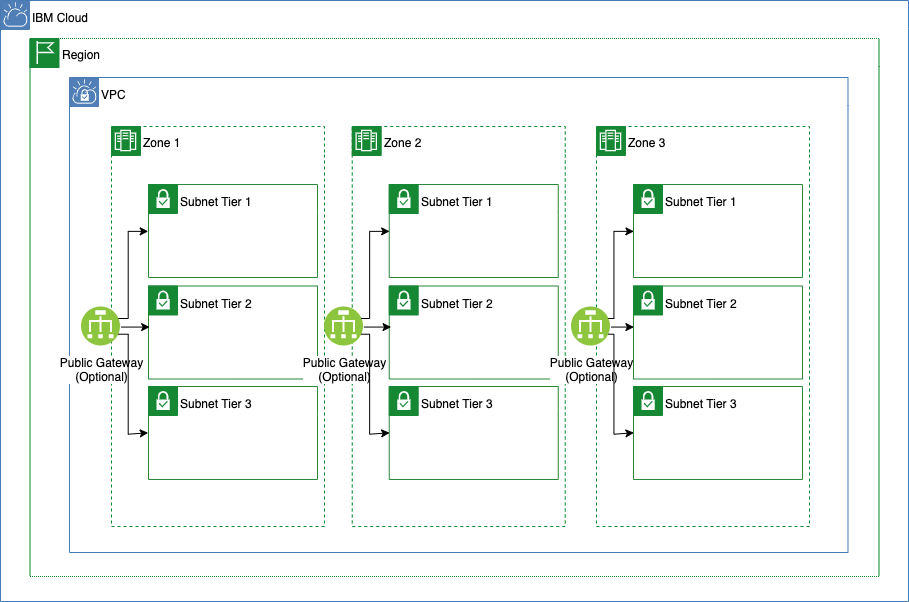

The diagram above was exported from draw.io. Its source (the exported page's mxGraphModel, read from the mxfile embedded in the PNG):
<mxGraphModel dx="1979" dy="1841" grid="1" gridSize="10" guides="1" tooltips="1" connect="1" arrows="1" fold="1" page="1" pageScale="1" pageWidth="850" pageHeight="1100" math="0" shadow="0">
  <root>
    <mxCell id="0" />
    <mxCell id="1" parent="0" />
    <mxCell id="W5k9PKdkcSrI9gTMppr0-1" value="IBM Cloud" style="swimlane;fontStyle=0;horizontal=1;collapsible=0;startSize=28;swimlaneLine=0;swimlaneFillColor=none;fillColor=none;rounded=0;whiteSpace=wrap;html=1;absoluteArcSize=1;arcSize=12;strokeColor=#417CB9;verticalAlign=top;align=left;spacingLeft=30;spacingTop=1;dashed=0;strokeWidth=1;" vertex="1" parent="1">
      <mxGeometry x="-291" y="-9" width="908" height="601" as="geometry" />
    </mxCell>
    <mxCell id="W5k9PKdkcSrI9gTMppr0-2" value="" style="aspect=fixed;perimeter=ellipsePerimeter;html=1;align=center;shadow=0;dashed=0;fontColor=#4277BB;labelBackgroundColor=#ffffff;fontSize=12;spacingTop=3;image;image=img/lib/ibm/vpc/CloudTag.svg;part=1;" vertex="1" parent="W5k9PKdkcSrI9gTMppr0-1">
      <mxGeometry width="30" height="30" as="geometry" />
    </mxCell>
    <mxCell id="W5k9PKdkcSrI9gTMppr0-3" value="Region" style="swimlane;fontStyle=0;horizontal=1;collapsible=0;startSize=28;swimlaneLine=0;swimlaneFillColor=none;fillColor=none;rounded=0;whiteSpace=wrap;html=1;absoluteArcSize=1;arcSize=0;strokeColor=#00882B;verticalAlign=top;align=left;spacingLeft=30;dashed=1;strokeWidth=1;container=1;dashPattern=1 1;" vertex="1" parent="W5k9PKdkcSrI9gTMppr0-1">
      <mxGeometry x="29.5" y="38" width="849" height="538" as="geometry" />
    </mxCell>
    <mxCell id="W5k9PKdkcSrI9gTMppr0-4" value="" style="aspect=fixed;perimeter=ellipsePerimeter;html=1;align=center;shadow=0;dashed=0;fontColor=#4277BB;labelBackgroundColor=#ffffff;fontSize=12;spacingTop=3;image;image=img/lib/ibm/vpc/RegionTag.svg;part=1;" vertex="1" parent="W5k9PKdkcSrI9gTMppr0-3">
      <mxGeometry width="30" height="30" as="geometry" />
    </mxCell>
    <mxCell id="W5k9PKdkcSrI9gTMppr0-5" value="VPC" style="swimlane;fontStyle=0;horizontal=1;collapsible=0;startSize=28;swimlaneLine=0;swimlaneFillColor=none;fillColor=none;rounded=0;whiteSpace=wrap;html=1;absoluteArcSize=1;arcSize=12;strokeColor=#417CB9;verticalAlign=top;align=left;spacingLeft=30;spacingTop=1;dashed=0;strokeWidth=1;" vertex="1" parent="W5k9PKdkcSrI9gTMppr0-3">
      <mxGeometry x="39.5" y="39" width="778.5" height="475" as="geometry" />
    </mxCell>
    <mxCell id="W5k9PKdkcSrI9gTMppr0-6" value="" style="group" vertex="1" connectable="0" parent="W5k9PKdkcSrI9gTMppr0-5">
      <mxGeometry x="282.75" y="49" width="213" height="400" as="geometry" />
    </mxCell>
    <mxCell id="W5k9PKdkcSrI9gTMppr0-7" value="Zone 2" style="swimlane;fontStyle=0;horizontal=1;collapsible=0;startSize=28;swimlaneLine=0;swimlaneFillColor=none;fillColor=none;rounded=0;whiteSpace=wrap;html=1;absoluteArcSize=1;arcSize=0;strokeColor=#00882B;verticalAlign=top;align=left;spacingLeft=30;dashed=1;strokeWidth=1;container=1;" vertex="1" parent="W5k9PKdkcSrI9gTMppr0-6">
      <mxGeometry width="213" height="400" as="geometry" />
    </mxCell>
    <mxCell id="W5k9PKdkcSrI9gTMppr0-8" value="" style="aspect=fixed;perimeter=ellipsePerimeter;html=1;align=center;shadow=0;dashed=0;fontColor=#4277BB;labelBackgroundColor=#ffffff;fontSize=12;spacingTop=3;image;image=img/lib/ibm/vpc/ZoneTag.svg;part=1;" vertex="1" parent="W5k9PKdkcSrI9gTMppr0-7">
      <mxGeometry width="30" height="30" as="geometry" />
    </mxCell>
    <mxCell id="W5k9PKdkcSrI9gTMppr0-9" value="" style="group" vertex="1" connectable="0" parent="W5k9PKdkcSrI9gTMppr0-7">
      <mxGeometry x="37" y="58" width="169" height="295" as="geometry" />
    </mxCell>
    <mxCell id="W5k9PKdkcSrI9gTMppr0-10" value="" style="group" vertex="1" connectable="0" parent="W5k9PKdkcSrI9gTMppr0-9">
      <mxGeometry width="169" height="295" as="geometry" />
    </mxCell>
    <mxCell id="W5k9PKdkcSrI9gTMppr0-11" value="Subnet Tier 1" style="swimlane;fontStyle=0;horizontal=1;collapsible=0;startSize=28;swimlaneLine=0;swimlaneFillColor=none;fillColor=none;rounded=0;whiteSpace=wrap;html=1;absoluteArcSize=1;arcSize=12;strokeColor=#2A8838;verticalAlign=top;align=left;spacingLeft=30;spacingTop=1;dashed=0;strokeWidth=1;" vertex="1" parent="W5k9PKdkcSrI9gTMppr0-10">
      <mxGeometry width="169" height="93" as="geometry" />
    </mxCell>
    <mxCell id="W5k9PKdkcSrI9gTMppr0-12" value="" style="aspect=fixed;perimeter=ellipsePerimeter;html=1;align=center;shadow=0;dashed=0;fontColor=#4277BB;labelBackgroundColor=#ffffff;fontSize=12;spacingTop=3;image;image=img/lib/ibm/vpc/SubnetTag2.svg;rounded=0;strokeColor=#0000CC;" vertex="1" parent="W5k9PKdkcSrI9gTMppr0-11">
      <mxGeometry width="30" height="30" as="geometry" />
    </mxCell>
    <mxCell id="W5k9PKdkcSrI9gTMppr0-13" value="Subnet Tier 2" style="swimlane;fontStyle=0;horizontal=1;collapsible=0;startSize=28;swimlaneLine=0;swimlaneFillColor=none;fillColor=none;rounded=0;whiteSpace=wrap;html=1;absoluteArcSize=1;arcSize=12;strokeColor=#2A8838;verticalAlign=top;align=left;spacingLeft=30;spacingTop=1;dashed=0;strokeWidth=1;" vertex="1" parent="W5k9PKdkcSrI9gTMppr0-10">
      <mxGeometry y="101.5" width="169" height="93" as="geometry" />
    </mxCell>
    <mxCell id="W5k9PKdkcSrI9gTMppr0-14" value="" style="aspect=fixed;perimeter=ellipsePerimeter;html=1;align=center;shadow=0;dashed=0;fontColor=#4277BB;labelBackgroundColor=#ffffff;fontSize=12;spacingTop=3;image;image=img/lib/ibm/vpc/SubnetTag2.svg;rounded=0;strokeColor=#0000CC;" vertex="1" parent="W5k9PKdkcSrI9gTMppr0-13">
      <mxGeometry width="30" height="30" as="geometry" />
    </mxCell>
    <mxCell id="W5k9PKdkcSrI9gTMppr0-15" value="Subnet Tier 3" style="swimlane;fontStyle=0;horizontal=1;collapsible=0;startSize=28;swimlaneLine=0;swimlaneFillColor=none;fillColor=none;rounded=0;whiteSpace=wrap;html=1;absoluteArcSize=1;arcSize=12;strokeColor=#2A8838;verticalAlign=top;align=left;spacingLeft=30;spacingTop=1;dashed=0;strokeWidth=1;" vertex="1" parent="W5k9PKdkcSrI9gTMppr0-10">
      <mxGeometry y="202" width="169" height="93" as="geometry" />
    </mxCell>
    <mxCell id="W5k9PKdkcSrI9gTMppr0-16" value="" style="aspect=fixed;perimeter=ellipsePerimeter;html=1;align=center;shadow=0;dashed=0;fontColor=#4277BB;labelBackgroundColor=#ffffff;fontSize=12;spacingTop=3;image;image=img/lib/ibm/vpc/SubnetTag2.svg;rounded=0;strokeColor=#0000CC;" vertex="1" parent="W5k9PKdkcSrI9gTMppr0-15">
      <mxGeometry width="30" height="30" as="geometry" />
    </mxCell>
    <mxCell id="W5k9PKdkcSrI9gTMppr0-20" value="" style="group" vertex="1" connectable="0" parent="W5k9PKdkcSrI9gTMppr0-5">
      <mxGeometry x="527" y="49" width="213" height="400" as="geometry" />
    </mxCell>
    <mxCell id="W5k9PKdkcSrI9gTMppr0-21" value="Zone 3" style="swimlane;fontStyle=0;horizontal=1;collapsible=0;startSize=28;swimlaneLine=0;swimlaneFillColor=none;fillColor=none;rounded=0;whiteSpace=wrap;html=1;absoluteArcSize=1;arcSize=0;strokeColor=#00882B;verticalAlign=top;align=left;spacingLeft=30;dashed=1;strokeWidth=1;container=1;" vertex="1" parent="W5k9PKdkcSrI9gTMppr0-20">
      <mxGeometry width="213" height="400" as="geometry" />
    </mxCell>
    <mxCell id="W5k9PKdkcSrI9gTMppr0-22" value="" style="aspect=fixed;perimeter=ellipsePerimeter;html=1;align=center;shadow=0;dashed=0;fontColor=#4277BB;labelBackgroundColor=#ffffff;fontSize=12;spacingTop=3;image;image=img/lib/ibm/vpc/ZoneTag.svg;part=1;" vertex="1" parent="W5k9PKdkcSrI9gTMppr0-21">
      <mxGeometry width="30" height="30" as="geometry" />
    </mxCell>
    <mxCell id="W5k9PKdkcSrI9gTMppr0-23" value="" style="group" vertex="1" connectable="0" parent="W5k9PKdkcSrI9gTMppr0-21">
      <mxGeometry x="37" y="58" width="169" height="295" as="geometry" />
    </mxCell>
    <mxCell id="W5k9PKdkcSrI9gTMppr0-24" value="" style="group" vertex="1" connectable="0" parent="W5k9PKdkcSrI9gTMppr0-23">
      <mxGeometry width="169" height="295" as="geometry" />
    </mxCell>
    <mxCell id="W5k9PKdkcSrI9gTMppr0-25" value="Subnet Tier 1" style="swimlane;fontStyle=0;horizontal=1;collapsible=0;startSize=28;swimlaneLine=0;swimlaneFillColor=none;fillColor=none;rounded=0;whiteSpace=wrap;html=1;absoluteArcSize=1;arcSize=12;strokeColor=#2A8838;verticalAlign=top;align=left;spacingLeft=30;spacingTop=1;dashed=0;strokeWidth=1;" vertex="1" parent="W5k9PKdkcSrI9gTMppr0-24">
      <mxGeometry width="169" height="93" as="geometry" />
    </mxCell>
    <mxCell id="W5k9PKdkcSrI9gTMppr0-26" value="" style="aspect=fixed;perimeter=ellipsePerimeter;html=1;align=center;shadow=0;dashed=0;fontColor=#4277BB;labelBackgroundColor=#ffffff;fontSize=12;spacingTop=3;image;image=img/lib/ibm/vpc/SubnetTag2.svg;rounded=0;strokeColor=#0000CC;" vertex="1" parent="W5k9PKdkcSrI9gTMppr0-25">
      <mxGeometry width="30" height="30" as="geometry" />
    </mxCell>
    <mxCell id="W5k9PKdkcSrI9gTMppr0-27" value="Subnet Tier 2" style="swimlane;fontStyle=0;horizontal=1;collapsible=0;startSize=28;swimlaneLine=0;swimlaneFillColor=none;fillColor=none;rounded=0;whiteSpace=wrap;html=1;absoluteArcSize=1;arcSize=12;strokeColor=#2A8838;verticalAlign=top;align=left;spacingLeft=30;spacingTop=1;dashed=0;strokeWidth=1;" vertex="1" parent="W5k9PKdkcSrI9gTMppr0-24">
      <mxGeometry y="101.5" width="169" height="93" as="geometry" />
    </mxCell>
    <mxCell id="W5k9PKdkcSrI9gTMppr0-28" value="" style="aspect=fixed;perimeter=ellipsePerimeter;html=1;align=center;shadow=0;dashed=0;fontColor=#4277BB;labelBackgroundColor=#ffffff;fontSize=12;spacingTop=3;image;image=img/lib/ibm/vpc/SubnetTag2.svg;rounded=0;strokeColor=#0000CC;" vertex="1" parent="W5k9PKdkcSrI9gTMppr0-27">
      <mxGeometry width="30" height="30" as="geometry" />
    </mxCell>
    <mxCell id="W5k9PKdkcSrI9gTMppr0-29" value="Subnet Tier 3" style="swimlane;fontStyle=0;horizontal=1;collapsible=0;startSize=28;swimlaneLine=0;swimlaneFillColor=none;fillColor=none;rounded=0;whiteSpace=wrap;html=1;absoluteArcSize=1;arcSize=12;strokeColor=#2A8838;verticalAlign=top;align=left;spacingLeft=30;spacingTop=1;dashed=0;strokeWidth=1;" vertex="1" parent="W5k9PKdkcSrI9gTMppr0-24">
      <mxGeometry y="202" width="169" height="93" as="geometry" />
    </mxCell>
    <mxCell id="W5k9PKdkcSrI9gTMppr0-30" value="" style="aspect=fixed;perimeter=ellipsePerimeter;html=1;align=center;shadow=0;dashed=0;fontColor=#4277BB;labelBackgroundColor=#ffffff;fontSize=12;spacingTop=3;image;image=img/lib/ibm/vpc/SubnetTag2.svg;rounded=0;strokeColor=#0000CC;" vertex="1" parent="W5k9PKdkcSrI9gTMppr0-29">
      <mxGeometry width="30" height="30" as="geometry" />
    </mxCell>
    <mxCell id="W5k9PKdkcSrI9gTMppr0-35" value="" style="group" vertex="1" connectable="0" parent="W5k9PKdkcSrI9gTMppr0-5">
      <mxGeometry x="42" y="49" width="213" height="400" as="geometry" />
    </mxCell>
    <mxCell id="W5k9PKdkcSrI9gTMppr0-36" value="Zone 1" style="swimlane;fontStyle=0;horizontal=1;collapsible=0;startSize=28;swimlaneLine=0;swimlaneFillColor=none;fillColor=none;rounded=0;whiteSpace=wrap;html=1;absoluteArcSize=1;arcSize=0;strokeColor=#00882B;verticalAlign=top;align=left;spacingLeft=30;dashed=1;strokeWidth=1;container=1;" vertex="1" parent="W5k9PKdkcSrI9gTMppr0-35">
      <mxGeometry width="213" height="400" as="geometry" />
    </mxCell>
    <mxCell id="W5k9PKdkcSrI9gTMppr0-37" value="" style="aspect=fixed;perimeter=ellipsePerimeter;html=1;align=center;shadow=0;dashed=0;fontColor=#4277BB;labelBackgroundColor=#ffffff;fontSize=12;spacingTop=3;image;image=img/lib/ibm/vpc/ZoneTag.svg;part=1;" vertex="1" parent="W5k9PKdkcSrI9gTMppr0-36">
      <mxGeometry width="30" height="30" as="geometry" />
    </mxCell>
    <mxCell id="W5k9PKdkcSrI9gTMppr0-38" value="" style="group" vertex="1" connectable="0" parent="W5k9PKdkcSrI9gTMppr0-36">
      <mxGeometry x="37" y="58" width="169" height="295" as="geometry" />
    </mxCell>
    <mxCell id="W5k9PKdkcSrI9gTMppr0-39" value="" style="group" vertex="1" connectable="0" parent="W5k9PKdkcSrI9gTMppr0-38">
      <mxGeometry width="169" height="295" as="geometry" />
    </mxCell>
    <mxCell id="W5k9PKdkcSrI9gTMppr0-40" value="Subnet Tier 1" style="swimlane;fontStyle=0;horizontal=1;collapsible=0;startSize=28;swimlaneLine=0;swimlaneFillColor=none;fillColor=none;rounded=0;whiteSpace=wrap;html=1;absoluteArcSize=1;arcSize=12;strokeColor=#2A8838;verticalAlign=top;align=left;spacingLeft=30;spacingTop=1;dashed=0;strokeWidth=1;" vertex="1" parent="W5k9PKdkcSrI9gTMppr0-39">
      <mxGeometry width="169" height="93" as="geometry" />
    </mxCell>
    <mxCell id="W5k9PKdkcSrI9gTMppr0-41" value="" style="aspect=fixed;perimeter=ellipsePerimeter;html=1;align=center;shadow=0;dashed=0;fontColor=#4277BB;labelBackgroundColor=#ffffff;fontSize=12;spacingTop=3;image;image=img/lib/ibm/vpc/SubnetTag2.svg;rounded=0;strokeColor=#0000CC;" vertex="1" parent="W5k9PKdkcSrI9gTMppr0-40">
      <mxGeometry width="30" height="30" as="geometry" />
    </mxCell>
    <mxCell id="W5k9PKdkcSrI9gTMppr0-42" value="Subnet Tier 2" style="swimlane;fontStyle=0;horizontal=1;collapsible=0;startSize=28;swimlaneLine=0;swimlaneFillColor=none;fillColor=none;rounded=0;whiteSpace=wrap;html=1;absoluteArcSize=1;arcSize=12;strokeColor=#2A8838;verticalAlign=top;align=left;spacingLeft=30;spacingTop=1;dashed=0;strokeWidth=1;" vertex="1" parent="W5k9PKdkcSrI9gTMppr0-39">
      <mxGeometry y="101.5" width="169" height="93" as="geometry" />
    </mxCell>
    <mxCell id="W5k9PKdkcSrI9gTMppr0-43" value="" style="aspect=fixed;perimeter=ellipsePerimeter;html=1;align=center;shadow=0;dashed=0;fontColor=#4277BB;labelBackgroundColor=#ffffff;fontSize=12;spacingTop=3;image;image=img/lib/ibm/vpc/SubnetTag2.svg;rounded=0;strokeColor=#0000CC;" vertex="1" parent="W5k9PKdkcSrI9gTMppr0-42">
      <mxGeometry width="30" height="30" as="geometry" />
    </mxCell>
    <mxCell id="W5k9PKdkcSrI9gTMppr0-44" value="Subnet Tier 3" style="swimlane;fontStyle=0;horizontal=1;collapsible=0;startSize=28;swimlaneLine=0;swimlaneFillColor=none;fillColor=none;rounded=0;whiteSpace=wrap;html=1;absoluteArcSize=1;arcSize=12;strokeColor=#2A8838;verticalAlign=top;align=left;spacingLeft=30;spacingTop=1;dashed=0;strokeWidth=1;" vertex="1" parent="W5k9PKdkcSrI9gTMppr0-39">
      <mxGeometry y="202" width="169" height="93" as="geometry" />
    </mxCell>
    <mxCell id="W5k9PKdkcSrI9gTMppr0-45" value="" style="aspect=fixed;perimeter=ellipsePerimeter;html=1;align=center;shadow=0;dashed=0;fontColor=#4277BB;labelBackgroundColor=#ffffff;fontSize=12;spacingTop=3;image;image=img/lib/ibm/vpc/SubnetTag2.svg;rounded=0;strokeColor=#0000CC;" vertex="1" parent="W5k9PKdkcSrI9gTMppr0-44">
      <mxGeometry width="30" height="30" as="geometry" />
    </mxCell>
    <mxCell id="W5k9PKdkcSrI9gTMppr0-17" value="&lt;font color=&quot;#000000&quot;&gt;Public Gateway&lt;br&gt;(Optional)&lt;/font&gt;" style="aspect=fixed;perimeter=ellipsePerimeter;html=1;align=center;shadow=0;dashed=0;fontColor=#4277BB;labelBackgroundColor=#ffffff;fontSize=12;spacingTop=3;image;image=img/lib/ibm/vpc/LoadBalancer.svg;rounded=0;strokeColor=#0000CC;" vertex="1" parent="W5k9PKdkcSrI9gTMppr0-5">
      <mxGeometry x="255" y="229.5" width="39" height="39" as="geometry" />
    </mxCell>
    <mxCell id="W5k9PKdkcSrI9gTMppr0-18" style="edgeStyle=orthogonalEdgeStyle;rounded=0;orthogonalLoop=1;jettySize=auto;html=1;entryX=0;entryY=0.5;entryDx=0;entryDy=0;exitX=1;exitY=0.25;exitDx=0;exitDy=0;" edge="1" parent="W5k9PKdkcSrI9gTMppr0-5" source="W5k9PKdkcSrI9gTMppr0-17" target="W5k9PKdkcSrI9gTMppr0-11">
      <mxGeometry relative="1" as="geometry">
        <mxPoint x="288.75" y="169" as="targetPoint" />
        <mxPoint x="299.75" y="224" as="sourcePoint" />
        <Array as="points">
          <mxPoint x="299.75" y="154" />
        </Array>
      </mxGeometry>
    </mxCell>
    <mxCell id="W5k9PKdkcSrI9gTMppr0-19" style="edgeStyle=orthogonalEdgeStyle;rounded=0;orthogonalLoop=1;jettySize=auto;html=1;exitX=1;exitY=0.75;exitDx=0;exitDy=0;entryX=0;entryY=0.5;entryDx=0;entryDy=0;" edge="1" parent="W5k9PKdkcSrI9gTMppr0-5" source="W5k9PKdkcSrI9gTMppr0-17" target="W5k9PKdkcSrI9gTMppr0-15">
      <mxGeometry relative="1" as="geometry">
        <mxPoint x="297.75" y="358" as="targetPoint" />
        <Array as="points">
          <mxPoint x="299.75" y="257" />
          <mxPoint x="299.75" y="356" />
        </Array>
      </mxGeometry>
    </mxCell>
    <mxCell id="W5k9PKdkcSrI9gTMppr0-46" value="&lt;font color=&quot;#000000&quot;&gt;Public Gateway&lt;br&gt;(Optional)&lt;/font&gt;" style="aspect=fixed;perimeter=ellipsePerimeter;html=1;align=center;shadow=0;dashed=0;fontColor=#4277BB;labelBackgroundColor=#ffffff;fontSize=12;spacingTop=3;image;image=img/lib/ibm/vpc/LoadBalancer.svg;rounded=0;strokeColor=#0000CC;" vertex="1" parent="W5k9PKdkcSrI9gTMppr0-5">
      <mxGeometry x="12" y="229.5" width="39" height="39" as="geometry" />
    </mxCell>
    <mxCell id="W5k9PKdkcSrI9gTMppr0-47" style="edgeStyle=orthogonalEdgeStyle;rounded=0;orthogonalLoop=1;jettySize=auto;html=1;entryX=0;entryY=0.5;entryDx=0;entryDy=0;exitX=1;exitY=0.25;exitDx=0;exitDy=0;" edge="1" parent="W5k9PKdkcSrI9gTMppr0-5" source="W5k9PKdkcSrI9gTMppr0-46" target="W5k9PKdkcSrI9gTMppr0-40">
      <mxGeometry relative="1" as="geometry">
        <mxPoint x="48" y="169" as="targetPoint" />
        <mxPoint x="59" y="224" as="sourcePoint" />
        <Array as="points">
          <mxPoint x="59" y="154" />
        </Array>
      </mxGeometry>
    </mxCell>
    <mxCell id="W5k9PKdkcSrI9gTMppr0-48" style="edgeStyle=orthogonalEdgeStyle;rounded=0;orthogonalLoop=1;jettySize=auto;html=1;exitX=1;exitY=0.75;exitDx=0;exitDy=0;entryX=0;entryY=0.5;entryDx=0;entryDy=0;" edge="1" parent="W5k9PKdkcSrI9gTMppr0-5" source="W5k9PKdkcSrI9gTMppr0-46" target="W5k9PKdkcSrI9gTMppr0-44">
      <mxGeometry relative="1" as="geometry">
        <mxPoint x="57" y="358" as="targetPoint" />
        <Array as="points">
          <mxPoint x="59" y="257" />
          <mxPoint x="59" y="356" />
        </Array>
      </mxGeometry>
    </mxCell>
    <mxCell id="W5k9PKdkcSrI9gTMppr0-34" value="" style="aspect=fixed;perimeter=ellipsePerimeter;html=1;align=center;shadow=0;dashed=0;fontColor=#4277BB;labelBackgroundColor=#ffffff;fontSize=12;spacingTop=3;image;image=img/lib/ibm/vpc/VPCTag.svg;part=1;" vertex="1" parent="W5k9PKdkcSrI9gTMppr0-3">
      <mxGeometry x="39.5" y="39" width="30" height="30" as="geometry" />
    </mxCell>
    <mxCell id="W5k9PKdkcSrI9gTMppr0-49" style="edgeStyle=orthogonalEdgeStyle;rounded=0;orthogonalLoop=1;jettySize=auto;html=1;exitX=1;exitY=0.5;exitDx=0;exitDy=0;" edge="1" parent="1" source="W5k9PKdkcSrI9gTMppr0-46">
      <mxGeometry relative="1" as="geometry">
        <mxPoint x="-142" y="317" as="targetPoint" />
      </mxGeometry>
    </mxCell>
    <mxCell id="W5k9PKdkcSrI9gTMppr0-50" style="edgeStyle=orthogonalEdgeStyle;rounded=0;orthogonalLoop=1;jettySize=auto;html=1;exitX=1;exitY=0.5;exitDx=0;exitDy=0;shadow=0;" edge="1" parent="1" source="W5k9PKdkcSrI9gTMppr0-17">
      <mxGeometry relative="1" as="geometry">
        <mxPoint x="99" y="317" as="targetPoint" />
      </mxGeometry>
    </mxCell>
    <mxCell id="W5k9PKdkcSrI9gTMppr0-51" style="edgeStyle=orthogonalEdgeStyle;rounded=0;orthogonalLoop=1;jettySize=auto;html=1;exitX=1;exitY=0.5;exitDx=0;exitDy=0;shadow=0;" edge="1" parent="1" source="W5k9PKdkcSrI9gTMppr0-31">
      <mxGeometry relative="1" as="geometry">
        <mxPoint x="343" y="317" as="targetPoint" />
      </mxGeometry>
    </mxCell>
    <mxCell id="W5k9PKdkcSrI9gTMppr0-31" value="&lt;font color=&quot;#000000&quot; style=&quot;background-color: rgb(255 , 255 , 255)&quot;&gt;Public Gateway&lt;br&gt;(Optional)&lt;/font&gt;" style="aspect=fixed;perimeter=ellipsePerimeter;html=1;align=center;shadow=0;dashed=0;fontColor=#4277BB;labelBackgroundColor=#ffffff;fontSize=12;spacingTop=3;image;image=img/lib/ibm/vpc/LoadBalancer.svg;rounded=0;strokeColor=#0000CC;" vertex="1" parent="1">
      <mxGeometry x="280" y="297.5" width="39" height="39" as="geometry" />
    </mxCell>
    <mxCell id="W5k9PKdkcSrI9gTMppr0-32" style="edgeStyle=orthogonalEdgeStyle;rounded=0;orthogonalLoop=1;jettySize=auto;html=1;entryX=0;entryY=0.5;entryDx=0;entryDy=0;exitX=1;exitY=0.25;exitDx=0;exitDy=0;" edge="1" parent="1" source="W5k9PKdkcSrI9gTMppr0-31" target="W5k9PKdkcSrI9gTMppr0-25">
      <mxGeometry relative="1" as="geometry">
        <mxPoint x="311" y="237" as="targetPoint" />
        <mxPoint x="322" y="292" as="sourcePoint" />
        <Array as="points">
          <mxPoint x="322" y="222" />
        </Array>
      </mxGeometry>
    </mxCell>
    <mxCell id="W5k9PKdkcSrI9gTMppr0-33" style="edgeStyle=orthogonalEdgeStyle;rounded=0;orthogonalLoop=1;jettySize=auto;html=1;exitX=1;exitY=0.75;exitDx=0;exitDy=0;entryX=0;entryY=0.5;entryDx=0;entryDy=0;" edge="1" parent="1" source="W5k9PKdkcSrI9gTMppr0-31" target="W5k9PKdkcSrI9gTMppr0-29">
      <mxGeometry relative="1" as="geometry">
        <mxPoint x="320" y="426" as="targetPoint" />
        <Array as="points">
          <mxPoint x="322" y="325" />
          <mxPoint x="322" y="424" />
        </Array>
      </mxGeometry>
    </mxCell>
  </root>
</mxGraphModel>